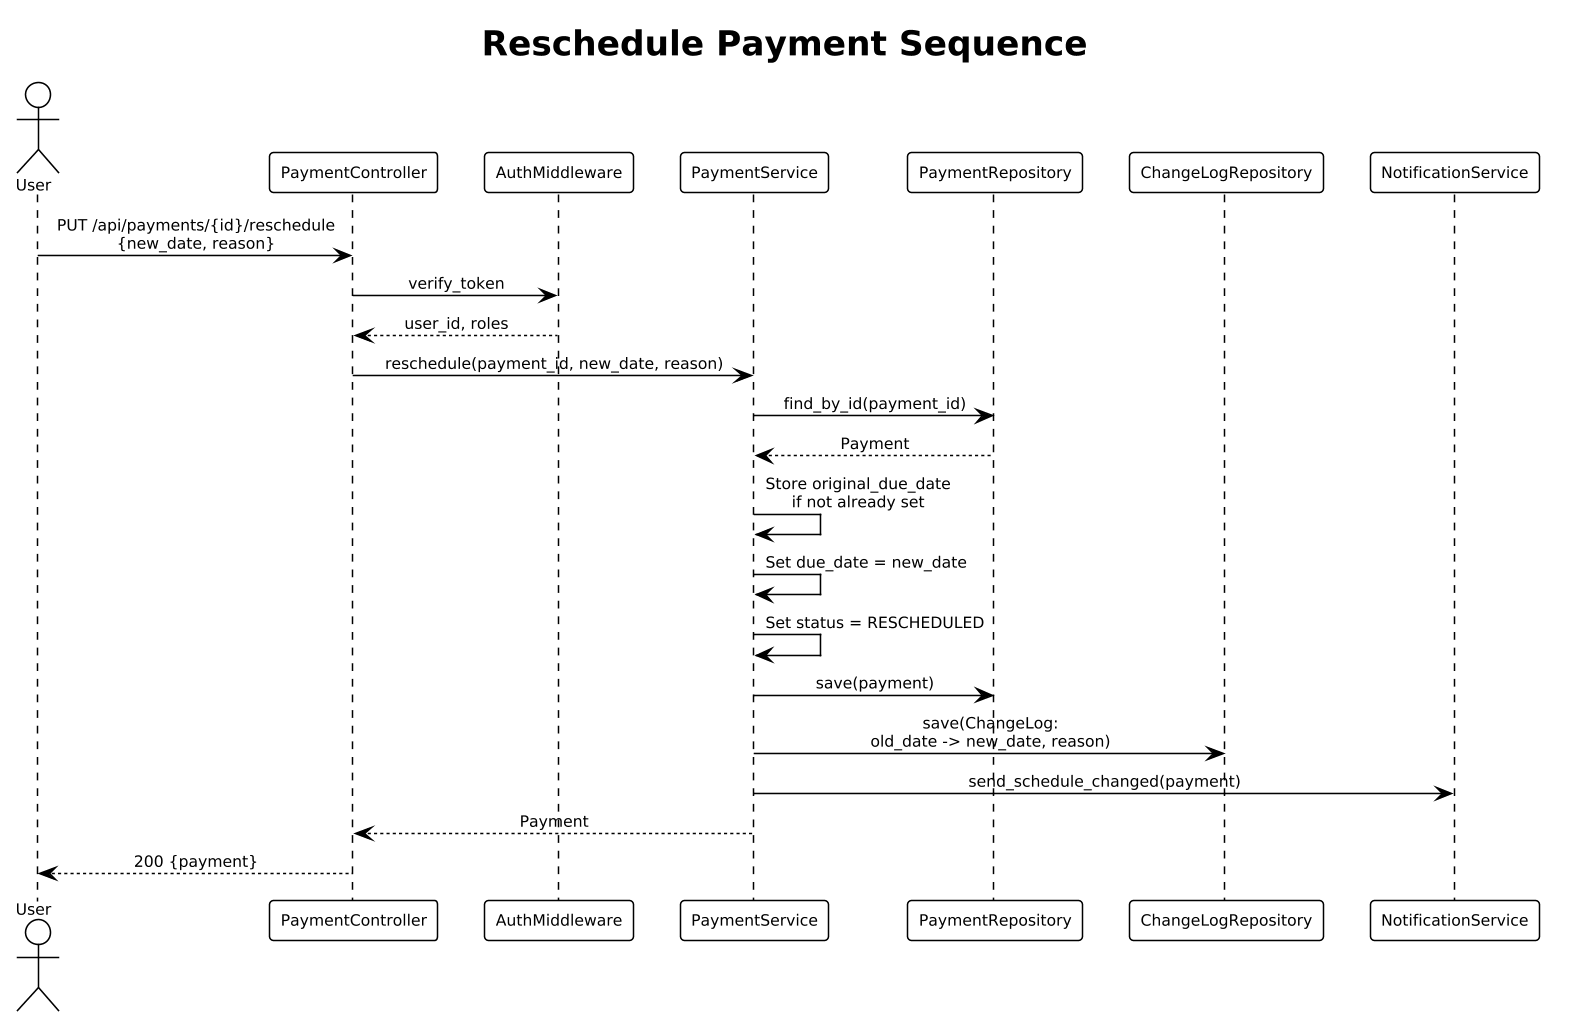

The diagram above was rendered by PlantUML. Its source (embedded in the PNG):
@startuml
!theme plain
skinparam dpi 150
skinparam defaultFontSize 10
skinparam sequenceMessageAlign center

title Reschedule Payment Sequence

actor User
participant "PaymentController" as ctrl
participant "AuthMiddleware" as auth
participant "PaymentService" as svc
participant "PaymentRepository" as repo
participant "ChangeLogRepository" as cl
participant "NotificationService" as notif

User -> ctrl : PUT /api/payments/{id}/reschedule\n{new_date, reason}
ctrl -> auth : verify_token
auth --> ctrl : user_id, roles
ctrl -> svc : reschedule(payment_id, new_date, reason)
svc -> repo : find_by_id(payment_id)
repo --> svc : Payment

svc -> svc : Store original_due_date\nif not already set
svc -> svc : Set due_date = new_date
svc -> svc : Set status = RESCHEDULED
svc -> repo : save(payment)
svc -> cl : save(ChangeLog:\nold_date -> new_date, reason)
svc -> notif : send_schedule_changed(payment)
svc --> ctrl : Payment
ctrl --> User : 200 {payment}
@enduml